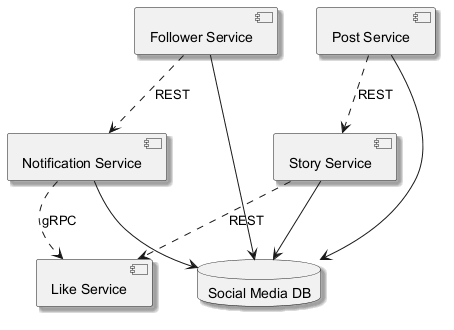

The diagram above was rendered by PlantUML. Its source (embedded in the PNG):
@startuml
skinparam monochrome true
skinparam shadowing true
component "Follower Service" as C_FollowerService
component "Post Service" as C_PostService
component "Story Service" as C_StoryService
component "Like Service" as C_LikeService
component "Notification Service" as C_NotificationService
database "Social Media DB" as DB_social_media
C_FollowerService --> DB_social_media
C_PostService --> DB_social_media
C_StoryService --> DB_social_media
C_NotificationService --> DB_social_media
C_NotificationService ..> C_LikeService : gRPC
C_StoryService ..> C_LikeService : REST
C_PostService ..> C_StoryService : REST
C_FollowerService ..> C_NotificationService : REST
@enduml